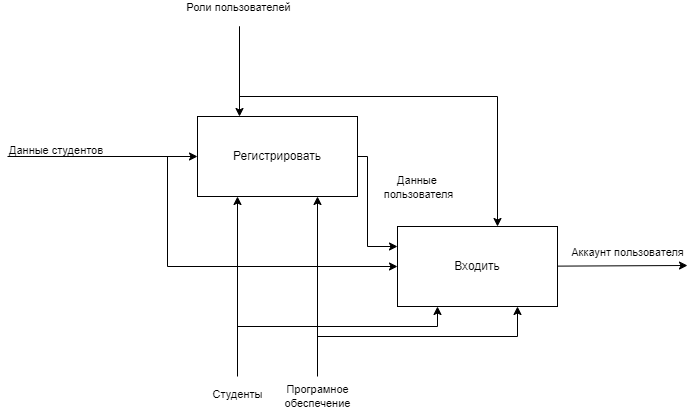

The diagram above was exported from draw.io. Its source (the exported page's mxGraphModel, read from the mxfile embedded in the PNG):
<mxGraphModel dx="1102" dy="857" grid="1" gridSize="10" guides="1" tooltips="1" connect="1" arrows="1" fold="1" page="1" pageScale="1" pageWidth="1100" pageHeight="850" math="0" shadow="0">
  <root>
    <mxCell id="0" />
    <mxCell id="1" parent="0" />
    <mxCell id="5FL8ngE7u2p-rKPRF-31-1" value="Регистрировать" style="rounded=0;whiteSpace=wrap;html=1;" parent="1" vertex="1">
      <mxGeometry x="260" y="290" width="160" height="80" as="geometry" />
    </mxCell>
    <mxCell id="5FL8ngE7u2p-rKPRF-31-2" value="" style="endArrow=classic;html=1;rounded=0;entryX=0;entryY=0.5;entryDx=0;entryDy=0;" parent="1" target="5FL8ngE7u2p-rKPRF-31-1" edge="1">
      <mxGeometry width="50" height="50" relative="1" as="geometry">
        <mxPoint x="70" y="330" as="sourcePoint" />
        <mxPoint x="150" y="310" as="targetPoint" />
      </mxGeometry>
    </mxCell>
    <mxCell id="5FL8ngE7u2p-rKPRF-31-3" value="&lt;span style=&quot;color: rgb(0, 0, 0); font-family: helvetica; font-size: 11px; font-style: normal; font-weight: 400; letter-spacing: normal; text-align: center; text-indent: 0px; text-transform: none; word-spacing: 0px; background-color: rgb(255, 255, 255); display: inline; float: none;&quot;&gt;Данные студентов&lt;/span&gt;" style="text;whiteSpace=wrap;html=1;" parent="1" vertex="1">
      <mxGeometry x="70" y="310" width="140" height="30" as="geometry" />
    </mxCell>
    <mxCell id="5FL8ngE7u2p-rKPRF-31-8" value="" style="endArrow=classic;html=1;rounded=0;entryX=0.25;entryY=0;entryDx=0;entryDy=0;" parent="1" edge="1">
      <mxGeometry width="50" height="50" relative="1" as="geometry">
        <mxPoint x="302" y="200" as="sourcePoint" />
        <mxPoint x="302" y="290" as="targetPoint" />
      </mxGeometry>
    </mxCell>
    <mxCell id="5FL8ngE7u2p-rKPRF-31-9" value="Роли пользователей" style="edgeLabel;html=1;align=center;verticalAlign=middle;resizable=0;points=[];" parent="5FL8ngE7u2p-rKPRF-31-8" vertex="1" connectable="0">
      <mxGeometry x="-0.1467" y="-2" relative="1" as="geometry">
        <mxPoint y="-58" as="offset" />
      </mxGeometry>
    </mxCell>
    <mxCell id="5FL8ngE7u2p-rKPRF-31-10" value="" style="endArrow=classic;html=1;rounded=0;entryX=0;entryY=0.25;entryDx=0;entryDy=0;exitX=1;exitY=0.5;exitDx=0;exitDy=0;edgeStyle=orthogonalEdgeStyle;" parent="1" source="5FL8ngE7u2p-rKPRF-31-1" target="5FL8ngE7u2p-rKPRF-31-32" edge="1">
      <mxGeometry width="50" height="50" relative="1" as="geometry">
        <mxPoint x="680" y="329.40999999999997" as="sourcePoint" />
        <mxPoint x="750" y="329" as="targetPoint" />
        <Array as="points">
          <mxPoint x="430" y="330" />
          <mxPoint x="430" y="420" />
        </Array>
      </mxGeometry>
    </mxCell>
    <mxCell id="5FL8ngE7u2p-rKPRF-31-11" value="Данные &lt;br&gt;пользователя" style="edgeLabel;html=1;align=center;verticalAlign=middle;resizable=0;points=[];" parent="5FL8ngE7u2p-rKPRF-31-10" vertex="1" connectable="0">
      <mxGeometry x="0.2" y="1" relative="1" as="geometry">
        <mxPoint x="49" y="-38" as="offset" />
      </mxGeometry>
    </mxCell>
    <mxCell id="5FL8ngE7u2p-rKPRF-31-12" value="" style="endArrow=classic;html=1;rounded=0;entryX=0.25;entryY=1;entryDx=0;entryDy=0;" parent="1" target="5FL8ngE7u2p-rKPRF-31-1" edge="1">
      <mxGeometry width="50" height="50" relative="1" as="geometry">
        <mxPoint x="300" y="520" as="sourcePoint" />
        <mxPoint x="300" y="680" as="targetPoint" />
      </mxGeometry>
    </mxCell>
    <mxCell id="5FL8ngE7u2p-rKPRF-31-13" value="Студенты" style="edgeLabel;html=1;align=center;verticalAlign=middle;resizable=0;points=[];" parent="5FL8ngE7u2p-rKPRF-31-12" vertex="1" connectable="0">
      <mxGeometry x="-0.32" y="1" relative="1" as="geometry">
        <mxPoint y="98" as="offset" />
      </mxGeometry>
    </mxCell>
    <mxCell id="5FL8ngE7u2p-rKPRF-31-14" value="Програмное&lt;br&gt;обеспечение" style="endArrow=classic;html=1;rounded=0;entryX=0.75;entryY=1;entryDx=0;entryDy=0;" parent="1" target="5FL8ngE7u2p-rKPRF-31-1" edge="1">
      <mxGeometry x="-1" y="-20" width="50" height="50" relative="1" as="geometry">
        <mxPoint x="380" y="550" as="sourcePoint" />
        <mxPoint x="399.1199999999999" y="682.94" as="targetPoint" />
        <mxPoint x="-20" y="20" as="offset" />
      </mxGeometry>
    </mxCell>
    <mxCell id="5FL8ngE7u2p-rKPRF-31-32" value="Входить" style="rounded=0;whiteSpace=wrap;html=1;" parent="1" vertex="1">
      <mxGeometry x="460" y="400" width="160" height="80" as="geometry" />
    </mxCell>
    <mxCell id="5FL8ngE7u2p-rKPRF-31-33" value="" style="endArrow=classic;html=1;rounded=0;entryX=0;entryY=0.5;entryDx=0;entryDy=0;edgeStyle=orthogonalEdgeStyle;" parent="1" target="5FL8ngE7u2p-rKPRF-31-32" edge="1">
      <mxGeometry width="50" height="50" relative="1" as="geometry">
        <mxPoint x="220" y="330" as="sourcePoint" />
        <mxPoint x="350" y="420" as="targetPoint" />
        <Array as="points">
          <mxPoint x="230" y="330" />
          <mxPoint x="230" y="440" />
        </Array>
      </mxGeometry>
    </mxCell>
    <mxCell id="5FL8ngE7u2p-rKPRF-31-35" value="" style="endArrow=classic;html=1;rounded=0;edgeStyle=orthogonalEdgeStyle;" parent="1" edge="1">
      <mxGeometry width="50" height="50" relative="1" as="geometry">
        <mxPoint x="302" y="200" as="sourcePoint" />
        <mxPoint x="560" y="400" as="targetPoint" />
        <Array as="points">
          <mxPoint x="302" y="270" />
          <mxPoint x="560" y="270" />
          <mxPoint x="560" y="400" />
        </Array>
      </mxGeometry>
    </mxCell>
    <mxCell id="5FL8ngE7u2p-rKPRF-31-37" value="" style="endArrow=classic;html=1;rounded=0;" parent="1" source="5FL8ngE7u2p-rKPRF-31-32" edge="1">
      <mxGeometry width="50" height="50" relative="1" as="geometry">
        <mxPoint x="880" y="439.40999999999997" as="sourcePoint" />
        <mxPoint x="750" y="439" as="targetPoint" />
      </mxGeometry>
    </mxCell>
    <mxCell id="5FL8ngE7u2p-rKPRF-31-38" value="Аккаунт пользователя" style="edgeLabel;html=1;align=center;verticalAlign=middle;resizable=0;points=[];" parent="5FL8ngE7u2p-rKPRF-31-37" vertex="1" connectable="0">
      <mxGeometry x="0.2" y="1" relative="1" as="geometry">
        <mxPoint x="-8" y="-13" as="offset" />
      </mxGeometry>
    </mxCell>
    <mxCell id="5FL8ngE7u2p-rKPRF-31-39" value="" style="endArrow=classic;html=1;rounded=0;entryX=0.25;entryY=1;entryDx=0;entryDy=0;edgeStyle=orthogonalEdgeStyle;" parent="1" target="5FL8ngE7u2p-rKPRF-31-32" edge="1">
      <mxGeometry width="50" height="50" relative="1" as="geometry">
        <mxPoint x="300" y="550" as="sourcePoint" />
        <mxPoint x="500" y="790" as="targetPoint" />
        <Array as="points">
          <mxPoint x="300" y="500" />
          <mxPoint x="500" y="500" />
        </Array>
      </mxGeometry>
    </mxCell>
    <mxCell id="5FL8ngE7u2p-rKPRF-31-41" value="" style="endArrow=classic;html=1;rounded=0;entryX=0.75;entryY=1;entryDx=0;entryDy=0;edgeStyle=orthogonalEdgeStyle;" parent="1" target="5FL8ngE7u2p-rKPRF-31-32" edge="1">
      <mxGeometry x="-1" y="-40" width="50" height="50" relative="1" as="geometry">
        <mxPoint x="380" y="540" as="sourcePoint" />
        <mxPoint x="599.1199999999999" y="792.94" as="targetPoint" />
        <mxPoint x="-40" y="40" as="offset" />
        <Array as="points">
          <mxPoint x="380" y="510" />
          <mxPoint x="580" y="510" />
        </Array>
      </mxGeometry>
    </mxCell>
  </root>
</mxGraphModel>